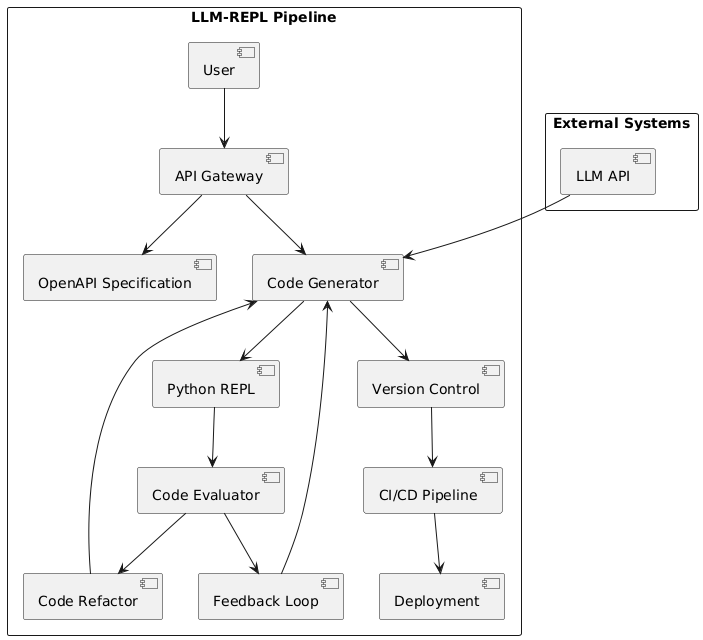

The diagram above was rendered by PlantUML. Its source (embedded in the PNG):
@startuml
' https://www.plantuml.com/plantuml
!define RECTANGLE class

skinparam componentStyle uml2

rectangle "LLM-REPL Pipeline" {
    [User] --> [API Gateway]
    [API Gateway] --> [Code Generator]
    [Code Generator] --> [Python REPL]
    [Python REPL] --> [Code Evaluator]
    [Code Evaluator] --> [Code Refactor]
    [Code Refactor] --> [Code Generator]
    [Code Evaluator] --> [Feedback Loop]
    [Feedback Loop] --> [Code Generator]
    [Code Generator] --> [Version Control]
    [Version Control] --> [CI/CD Pipeline]
    [CI/CD Pipeline] --> [Deployment]
    [API Gateway] --> [OpenAPI Specification]
}

rectangle "External Systems" {
    [LLM API] --> [Code Generator]
}
@enduml